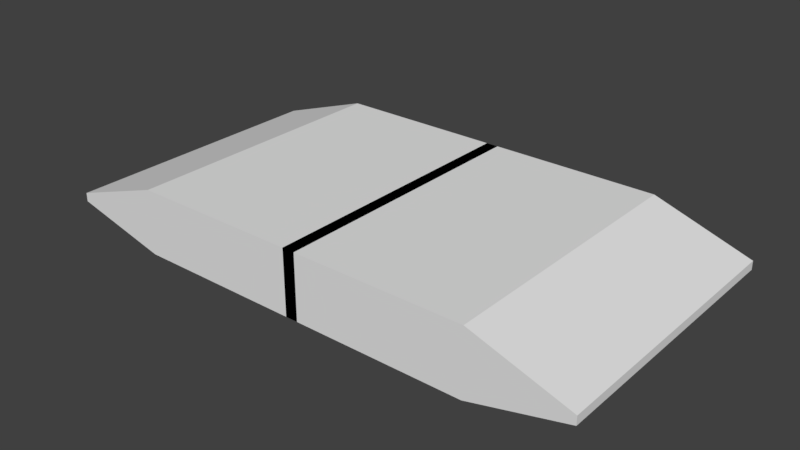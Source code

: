# Source: paddle_shedy.blend  (saved by Blender 2.78.0; exported with 4.5.12 LTS)
import bpy
from mathutils import Matrix  # noqa: F401  (used for matrix-valued properties, if any)

bpy.ops.wm.read_factory_settings(use_empty=True)
scene = bpy.context.scene
scene.name = 'Scene'

# ---- collections
col_collection_1 = bpy.data.collections.new('Collection 1'); scene.collection.children.link(col_collection_1)

# ---- world
world_world = bpy.data.worlds.new('World'); scene.world = world_world
world_world.color = (0.05088, 0.05088, 0.05088)
world_world.use_sun_shadow = False
world_world.sun_shadow_jitter_overblur = 0.0
world_world.cycles.sampling_method = 'MANUAL'

# ---- meshes
me_cube = bpy.data.meshes.new('Cube')
me_cube.from_pydata([(-0.6132, -1.994, -2.446), (-0.6132, -1.994, -0.1844), (-0.6132, 1.403, -2.446), (-0.6132, 1.403, -0.1844), (0.02189, -1.994, -2.446), (0.02189, -1.994, -0.1844), (0.02189, 1.403, -2.446), (0.02189, 1.403, -0.1844), (-0.9516, -1.994, -1.612), (-0.9516, -1.994, -1.312), (-0.9516, 1.403, -1.612), (-0.9516, 1.403, -1.312)], [], [(3, 2, 10, 11), (2, 3, 7, 6), (6, 7, 5, 4), (4, 5, 1, 0), (2, 6, 4, 0), (7, 3, 1, 5), (8, 9, 11, 10), (0, 1, 9, 8), (1, 3, 11, 9), (2, 0, 8, 10)])
me_cube.use_remesh_preserve_volume = False
me_cube.use_remesh_preserve_attributes = False
me_cube.use_mirror_vertex_groups = False
me_cube.update()

# ---- objects
ob_cube = bpy.data.objects.new('Cube', me_cube)

# ---- transforms, parenting, visibility, modifiers, constraints
ob_cube.location = (-0.07513, 0.4765, 0.2253)
ob_cube.scale = (2.043, 0.5887, 0.206)
ob_cube.lineart.crease_threshold = 0.0
_m = ob_cube.modifiers.new('Mirror', 'MIRROR')

# ---- collection membership
col_collection_1.objects.link(ob_cube)

# ---- scene / render settings (as saved in the file)
scene.frame_start = 1; scene.frame_end = 250; scene.frame_set(1)
scene.render.engine = 'BLENDER_EEVEE_NEXT'
scene.render.resolution_percentage = 50
scene.render.dither_intensity = 0.0
scene.cycles.use_denoising = False
scene.cycles.samples = 128
scene.cycles.sampling_pattern = 'TABULATED_SOBOL'
scene.cycles.light_sampling_threshold = 0.0
scene.cycles.use_adaptive_sampling = False
scene.cycles.use_light_tree = False
scene.cycles.blur_glossy = 0.0
scene.cycles.sample_clamp_indirect = 0.0
scene.view_settings.view_transform = 'Standard'
bpy.context.view_layer.update()

# ---- added for rendering (the .blend has no active camera and no usable light): camera, sun
cam_auto = bpy.data.cameras.new('AutoCamera')
cam_auto.lens = 50.0
cam_auto.sensor_width = 36.0
cam_auto.clip_end = 1000.0
ob_auto_camera = bpy.data.objects.new('AutoCamera', cam_auto)
scene.collection.objects.link(ob_auto_camera)
ob_auto_camera.location = (3.99245, -4.57848, 3.20838)
ob_auto_camera.rotation_euler = (1.09748, -7.21219e-08, 0.694738)
scene.camera = ob_auto_camera
light_auto_sun = bpy.data.lights.new('AutoSun', 'SUN')
light_auto_sun.energy = 3.0
light_auto_sun.angle = 0.0523599
ob_auto_sun = bpy.data.objects.new('AutoSun', light_auto_sun)
scene.collection.objects.link(ob_auto_sun)
ob_auto_sun.rotation_euler = (0.872665, 0.174533, 0.523599)
bpy.context.view_layer.update()
